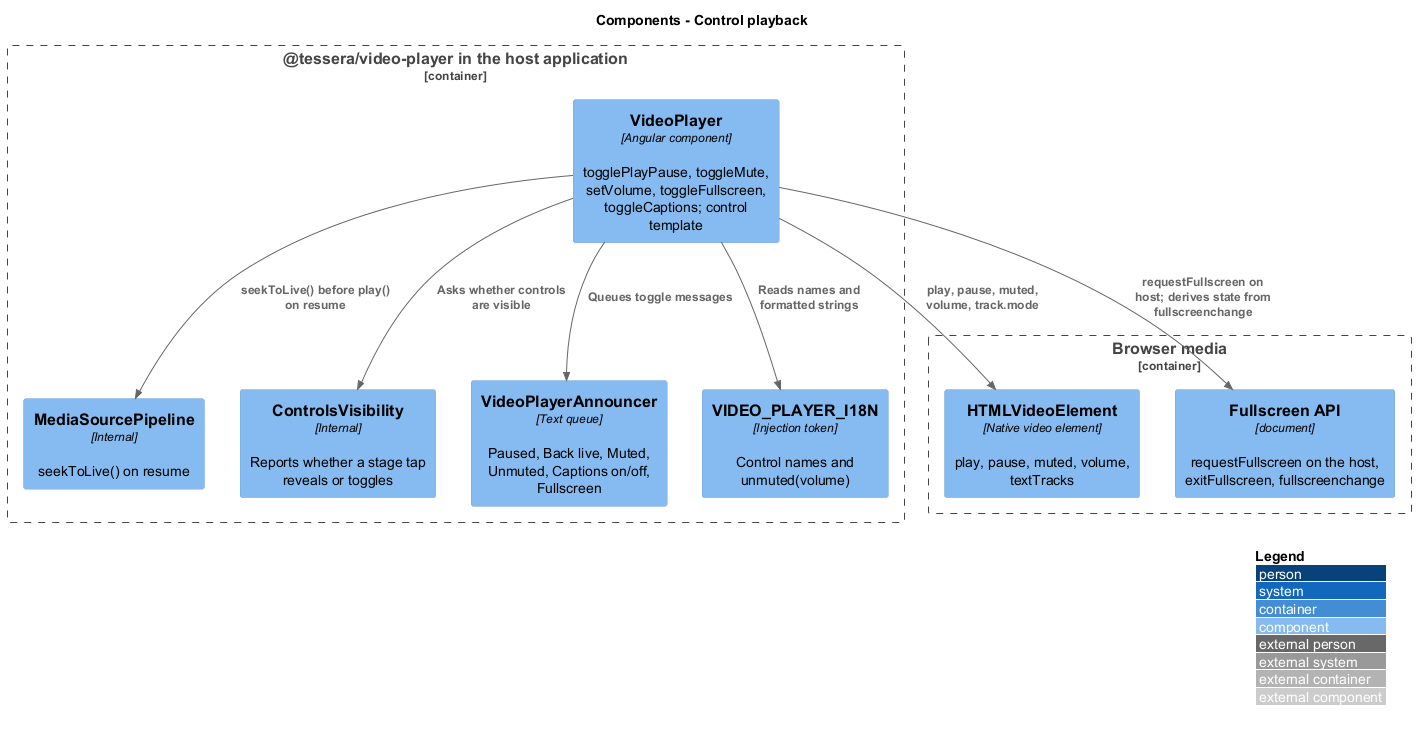

The diagram above was rendered by PlantUML. Its source (embedded in the PNG):
@startuml
!include <C4/C4_Component>
LAYOUT_WITH_LEGEND()
title Components - Control playback
Container_Boundary(pkg, "@tessera/video-player in the host application") {
  Component(player, "VideoPlayer", "Angular component", "togglePlayPause, toggleMute, setVolume, toggleFullscreen, toggleCaptions; control template")
  Component(pipeline, "MediaSourcePipeline", "Internal", "seekToLive() on resume")
  Component(visibility, "ControlsVisibility", "Internal", "Reports whether a stage tap reveals or toggles")
  Component(announcer, "VideoPlayerAnnouncer", "Text queue", "Paused, Back live, Muted, Unmuted, Captions on/off, Fullscreen")
  Component(i18n, "VIDEO_PLAYER_I18N", "Injection token", "Control names and unmuted(volume)")
}
Container_Boundary(media, "Browser media") {
  Component(video, "HTMLVideoElement", "Native video element", "play, pause, muted, volume, textTracks")
  Component(fs, "Fullscreen API", "document", "requestFullscreen on the host, exitFullscreen, fullscreenchange")
}
Rel(player, pipeline, "seekToLive() before play() on resume")
Rel(player, visibility, "Asks whether controls are visible")
Rel(player, announcer, "Queues toggle messages")
Rel(player, i18n, "Reads names and formatted strings")
Rel(player, video, "play, pause, muted, volume, track.mode")
Rel(player, fs, "requestFullscreen on host; derives state from fullscreenchange")
@enduml